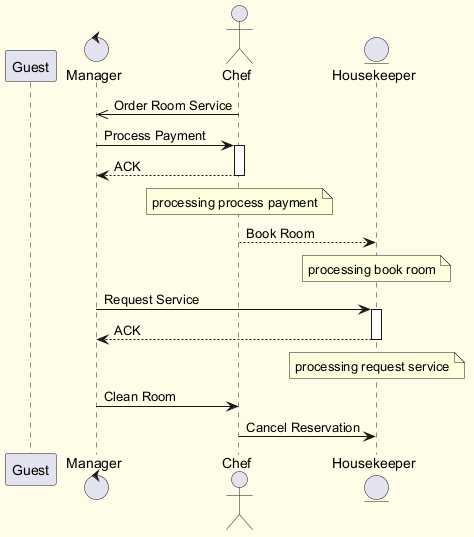

The diagram above was rendered by PlantUML. Its source (embedded in the PNG):
@startuml
skinparam backgroundColor #FFFDE7
skinparam classBackgroundColor #FFF9C4
skinparam classBorderColor #F57F17
participant "Guest" as G
control "Manager" as M
actor "Chef" as C
entity "Housekeeper" as H
C ->> M : Order Room Service
M -> C : Process Payment
activate C
C --> M : ACK
deactivate C
note over C : processing process payment
C --> H : Book Room
note over H : processing book room
M -> H : Request Service
activate H
H --> M : ACK
deactivate H
note over H : processing request service
M -> C : Clean Room
C -> H : Cancel Reservation
@enduml